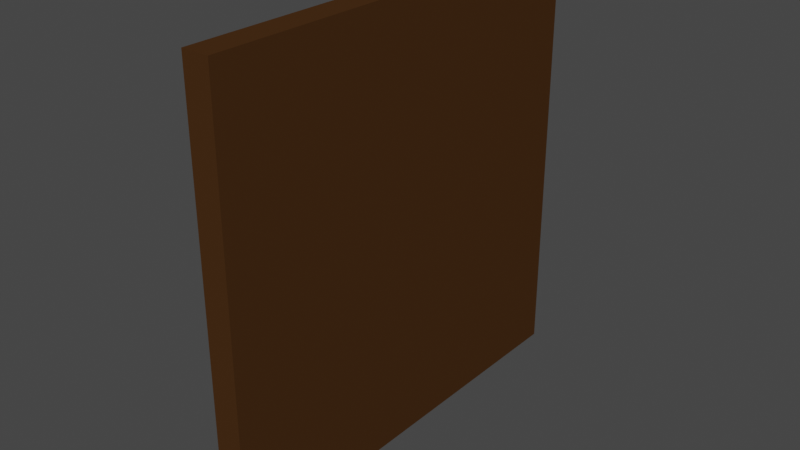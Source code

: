 # Source: wall.blend  (saved by Blender 2.92.15; exported with 4.5.12 LTS)
import bpy
from mathutils import Matrix  # noqa: F401  (used for matrix-valued properties, if any)

bpy.ops.wm.read_factory_settings(use_empty=True)
scene = bpy.context.scene
scene.name = 'Scene'

# ---- collections
col_collection = bpy.data.collections.new('Collection'); scene.collection.children.link(col_collection)

# ---- materials (node trees are filled in below, after node groups)
mat_material = bpy.data.materials.new('Material')
mat_material.alpha_threshold = 0.0
mat_material.use_transparent_shadow = False
mat_material.line_color = (0.0, 0.0, 0.0, 1.0)

# ---- material node trees
mat_material.use_nodes = True; mat_material.node_tree.nodes.clear()
_N = mat_material.node_tree.nodes; _L = mat_material.node_tree.links
n0 = _N.new('ShaderNodeOutputMaterial'); n0.name = 'Material Output'; n0.location = (300, 300)
n1 = _N.new('ShaderNodeBsdfPrincipled'); n1.name = 'Principled BSDF'; n1.location = (10, 300)
n1.distribution = 'GGX'
n1.subsurface_method = 'BURLEY'
n1.inputs[0].default_value = (0.06321, 0.02768, 0.009067, 1.0)
n1.inputs[2].default_value = 0.4
n1.inputs[3].default_value = 1.45
n1.inputs[13].default_value = 0.0
n1.inputs[27].default_value = (0.0, 0.0, 0.0, 1.0)
n1.inputs[28].default_value = 1.0
_L.new(n1.outputs[0], n0.inputs[0])
n0.is_active_output = True

# ---- world
world_world = bpy.data.worlds.new('World'); scene.world = world_world
world_world.use_nodes = True; world_world.node_tree.nodes.clear()
_N = world_world.node_tree.nodes; _L = world_world.node_tree.links
n0 = _N.new('ShaderNodeOutputWorld'); n0.name = 'World Output'; n0.location = (300, 300)
n1 = _N.new('ShaderNodeBackground'); n1.name = 'Background'; n1.location = (10, 300)
n1.inputs[0].default_value = (0.05088, 0.05088, 0.05088, 1.0)
_L.new(n1.outputs[0], n0.inputs[0])
n0.is_active_output = True
world_world.color = (0.05088, 0.05088, 0.05088)
world_world.use_sun_shadow = False
world_world.sun_shadow_jitter_overblur = 0.0

# ---- meshes
me_cube = bpy.data.meshes.new('Cube')
me_cube.from_pydata([(0.0, 2.0, 2.0), (0.0, 2.0, 1.192e-06), (0.0, 0.0, 2.0), (0.0, 0.0, 1.192e-06), (-2.0, 2.0, 2.0), (-2.0, 2.0, 1.192e-06), (-2.0, 0.0, 2.0), (-2.0, 0.0, 1.192e-06)], [], [(0, 4, 6, 2), (3, 2, 6, 7), (7, 6, 4, 5), (5, 1, 3, 7), (1, 0, 2, 3), (5, 4, 0, 1)])
_uv = me_cube.uv_layers.new(name='UVMap')
_uv.uv.foreach_set('vector', [0.625, 0.5, 0.875, 0.5, 0.875, 0.75, 0.625, 0.75, 0.375, 0.75, 0.625, 0.75, 0.625, 1.0, 0.375, 1.0, 0.375, 0.0, 0.625, 0.0, 0.625, 0.25, 0.375, 0.25, 0.125, 0.5, 0.375, 0.5, 0.375, 0.75, 0.125, 0.75, 0.375, 0.5, 0.625, 0.5, 0.625, 0.75, 0.375, 0.75, 0.375, 0.25, 0.625, 0.25, 0.625, 0.5, 0.375, 0.5])
me_cube.materials.append(mat_material)
me_cube.use_remesh_preserve_volume = False
me_cube.use_remesh_preserve_attributes = False
me_cube.use_mirror_vertex_groups = False
me_cube.update()

# ---- objects
ob_cube = bpy.data.objects.new('Cube', me_cube)

# ---- transforms, parenting, visibility, modifiers, constraints
ob_cube.location = (0.0, 0.0, 0.0)
ob_cube.rotation_euler = (0.0, 1.571, 0.0)
ob_cube.scale = (4.0, 4.0, 0.25)
ob_cube.lock_rotations_4d = False
ob_cube.empty_display_type = 'ARROWS'
ob_cube.lineart.crease_threshold = 0.0

# ---- collection membership
col_collection.objects.link(ob_cube)

# ---- scene / render settings (as saved in the file)
scene.frame_start = 1; scene.frame_end = 250; scene.frame_set(1)
scene.render.engine = 'BLENDER_EEVEE_NEXT'
scene.cycles.use_denoising = False
scene.cycles.samples = 128
scene.cycles.sampling_pattern = 'TABULATED_SOBOL'
scene.cycles.use_adaptive_sampling = False
scene.cycles.use_light_tree = False
scene.view_settings.view_transform = 'Filmic'
bpy.context.view_layer.update()

# ---- added for rendering (the .blend has no active camera and no usable light): camera, sun
cam_auto = bpy.data.cameras.new('AutoCamera')
cam_auto.lens = 50.0
cam_auto.sensor_width = 36.0
cam_auto.clip_end = 1000.0
ob_auto_camera = bpy.data.objects.new('AutoCamera', cam_auto)
scene.collection.objects.link(ob_auto_camera)
ob_auto_camera.location = (10.7279, -8.57353, 12.3824)
ob_auto_camera.rotation_euler = (1.09748, -7.21219e-08, 0.694738)
scene.camera = ob_auto_camera
light_auto_sun = bpy.data.lights.new('AutoSun', 'SUN')
light_auto_sun.energy = 3.0
light_auto_sun.angle = 0.0523599
ob_auto_sun = bpy.data.objects.new('AutoSun', light_auto_sun)
scene.collection.objects.link(ob_auto_sun)
ob_auto_sun.rotation_euler = (0.872665, 0.174533, 0.523599)
bpy.context.view_layer.update()
